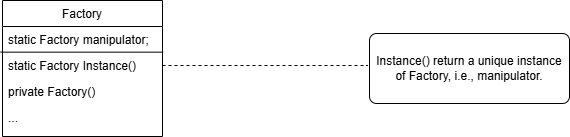

The diagram above was exported from draw.io. Its source (the exported page's mxGraphModel, read from the mxfile embedded in the PNG):
<mxGraphModel dx="1205" dy="773" grid="0" gridSize="10" guides="1" tooltips="1" connect="1" arrows="1" fold="1" page="0" pageScale="1" pageWidth="827" pageHeight="1169" background="#ffffff" math="0" shadow="0">
  <root>
    <mxCell id="WIyWlLk6GJQsqaUBKTNV-0" />
    <mxCell id="WIyWlLk6GJQsqaUBKTNV-1" parent="WIyWlLk6GJQsqaUBKTNV-0" />
    <mxCell id="ptRnjXtasdbVLCFkGMls-29" value="Factory" style="swimlane;fontStyle=0;align=center;verticalAlign=top;childLayout=stackLayout;horizontal=1;startSize=26;horizontalStack=0;resizeParent=1;resizeLast=0;collapsible=1;marginBottom=0;rounded=0;shadow=0;strokeWidth=1;" parent="WIyWlLk6GJQsqaUBKTNV-1" vertex="1">
      <mxGeometry x="53" y="156" width="160" height="136" as="geometry">
        <mxRectangle x="550" y="140" width="160" height="26" as="alternateBounds" />
      </mxGeometry>
    </mxCell>
    <mxCell id="ptRnjXtasdbVLCFkGMls-30" value="static Factory manipulator;" style="text;align=left;verticalAlign=top;spacingLeft=4;spacingRight=4;overflow=hidden;rotatable=0;points=[[0,0.5],[1,0.5]];portConstraint=eastwest;rounded=0;shadow=0;html=0;" parent="ptRnjXtasdbVLCFkGMls-29" vertex="1">
      <mxGeometry y="26" width="160" height="26" as="geometry" />
    </mxCell>
    <mxCell id="KYpxdKr5QknWJAkGeRim-0" value="" style="endArrow=none;html=1;rounded=0;exitX=-0.012;exitY=0.987;exitDx=0;exitDy=0;exitPerimeter=0;entryX=1.004;entryY=0.987;entryDx=0;entryDy=0;entryPerimeter=0;" edge="1" parent="ptRnjXtasdbVLCFkGMls-29" source="ptRnjXtasdbVLCFkGMls-30" target="ptRnjXtasdbVLCFkGMls-30">
      <mxGeometry width="50" height="50" relative="1" as="geometry">
        <mxPoint x="332" y="288" as="sourcePoint" />
        <mxPoint x="382" y="238" as="targetPoint" />
      </mxGeometry>
    </mxCell>
    <mxCell id="KYpxdKr5QknWJAkGeRim-1" value="static Factory Instance()" style="text;align=left;verticalAlign=top;spacingLeft=4;spacingRight=4;overflow=hidden;rotatable=0;points=[[0,0.5],[1,0.5]];portConstraint=eastwest;rounded=0;shadow=0;html=0;" vertex="1" parent="ptRnjXtasdbVLCFkGMls-29">
      <mxGeometry y="52" width="160" height="26" as="geometry" />
    </mxCell>
    <mxCell id="KYpxdKr5QknWJAkGeRim-2" value="private Factory()" style="text;align=left;verticalAlign=top;spacingLeft=4;spacingRight=4;overflow=hidden;rotatable=0;points=[[0,0.5],[1,0.5]];portConstraint=eastwest;rounded=0;shadow=0;html=0;" vertex="1" parent="ptRnjXtasdbVLCFkGMls-29">
      <mxGeometry y="78" width="160" height="26" as="geometry" />
    </mxCell>
    <mxCell id="KYpxdKr5QknWJAkGeRim-3" value="..." style="text;align=left;verticalAlign=top;spacingLeft=4;spacingRight=4;overflow=hidden;rotatable=0;points=[[0,0.5],[1,0.5]];portConstraint=eastwest;rounded=0;shadow=0;html=0;" vertex="1" parent="ptRnjXtasdbVLCFkGMls-29">
      <mxGeometry y="104" width="160" height="26" as="geometry" />
    </mxCell>
    <mxCell id="KYpxdKr5QknWJAkGeRim-4" value="" style="endArrow=none;dashed=1;html=1;rounded=0;exitX=1;exitY=0.5;exitDx=0;exitDy=0;" edge="1" parent="WIyWlLk6GJQsqaUBKTNV-1" source="KYpxdKr5QknWJAkGeRim-1">
      <mxGeometry width="50" height="50" relative="1" as="geometry">
        <mxPoint x="385" y="444" as="sourcePoint" />
        <mxPoint x="418" y="221" as="targetPoint" />
      </mxGeometry>
    </mxCell>
    <mxCell id="KYpxdKr5QknWJAkGeRim-12" value="Instance() return a unique instance of Factory, i.e., manipulator." style="rounded=1;arcSize=10;whiteSpace=wrap;html=1;align=center;" vertex="1" parent="WIyWlLk6GJQsqaUBKTNV-1">
      <mxGeometry x="420" y="189" width="200" height="70" as="geometry" />
    </mxCell>
  </root>
</mxGraphModel>